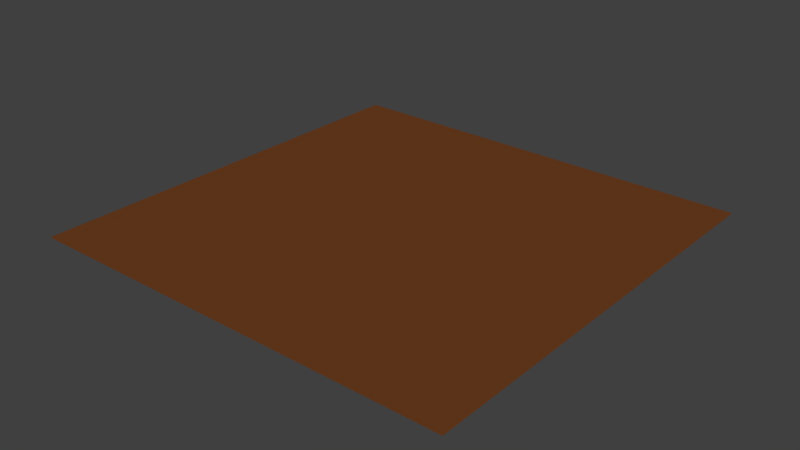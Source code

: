# Source: Herbe.blend  (saved by Blender 2.79.0; exported with 4.5.12 LTS)
import bpy
from mathutils import Matrix  # noqa: F401  (used for matrix-valued properties, if any)

bpy.ops.wm.read_factory_settings(use_empty=True)
scene = bpy.context.scene
scene.name = 'Scene'

# ---- collections
col_collection_1 = bpy.data.collections.new('Collection 1'); scene.collection.children.link(col_collection_1)

# ---- materials (node trees are filled in below, after node groups)
mat_terre = bpy.data.materials.new('Terre')
mat_terre.alpha_threshold = 0.0
mat_terre.use_transparent_shadow = False
mat_terre.diffuse_color = (0.1574, 0.05009, 0.01394, 1.0)
mat_terre.roughness = 0.5
mat_terre.specular_intensity = 0.0
mat_herbe = bpy.data.materials.new('Herbe')
mat_herbe.alpha_threshold = 0.0
mat_herbe.use_transparent_shadow = False
mat_herbe.diffuse_color = (0.2221, 0.8, 0.0, 1.0)
mat_herbe.roughness = 0.5

# ---- material node trees

# ---- world
world_world = bpy.data.worlds.new('World'); scene.world = world_world
world_world.color = (0.05088, 0.05088, 0.05088)
world_world.use_sun_shadow = False
world_world.sun_shadow_jitter_overblur = 0.0
world_world.cycles.sampling_method = 'MANUAL'

# ---- meshes
me_plane = bpy.data.meshes.new('Plane')
me_plane.from_pydata([(-1.0, -1.0, 0.02018), (1.0, -1.0, 0.02018), (-1.0, 1.0, 0.0), (1.0, 1.0, 0.0)], [], [(0, 1, 3, 2)])
me_plane.polygons.foreach_set('use_smooth', [True] * 1)
me_plane.materials.append(mat_terre)
me_plane.materials.append(mat_herbe)
me_plane.materials.append(mat_terre)
me_plane.use_remesh_preserve_volume = False
me_plane.use_remesh_preserve_attributes = False
me_plane.use_mirror_vertex_groups = False
me_plane.update()

# ---- objects
ob_plane = bpy.data.objects.new('Plane', me_plane)

# ---- transforms, parenting, visibility, modifiers, constraints
ob_plane.location = (0.0, 0.0, -0.004854)
ob_plane.lineart.crease_threshold = 0.0
_m = ob_plane.modifiers.new('ParticleSystem 1', 'PARTICLE_SYSTEM')
_m = ob_plane.modifiers.new('ParticleSystem 2', 'PARTICLE_SYSTEM')
_m.show_render = False

# ---- collection membership
col_collection_1.objects.link(ob_plane)

# ---- scene / render settings (as saved in the file)
scene.frame_start = 1; scene.frame_end = 250; scene.frame_set(1)
scene.render.engine = 'BLENDER_EEVEE_NEXT'
scene.render.resolution_percentage = 50
scene.render.dither_intensity = 0.0
scene.cycles.use_denoising = False
scene.cycles.samples = 128
scene.cycles.sampling_pattern = 'TABULATED_SOBOL'
scene.cycles.use_adaptive_sampling = False
scene.cycles.use_light_tree = False
scene.cycles.blur_glossy = 0.0
scene.cycles.sample_clamp_indirect = 0.0
scene.view_settings.view_transform = 'Standard'
bpy.context.view_layer.update()

# ---- added for rendering (the .blend has no active camera and no usable light): camera, sun
cam_auto = bpy.data.cameras.new('AutoCamera')
cam_auto.lens = 50.0
cam_auto.sensor_width = 36.0
cam_auto.clip_end = 1000.0
ob_auto_camera = bpy.data.objects.new('AutoCamera', cam_auto)
scene.collection.objects.link(ob_auto_camera)
ob_auto_camera.location = (2.61702, -3.14043, 2.09885)
ob_auto_camera.rotation_euler = (1.09748, -7.21219e-08, 0.694738)
scene.camera = ob_auto_camera
light_auto_sun = bpy.data.lights.new('AutoSun', 'SUN')
light_auto_sun.energy = 3.0
light_auto_sun.angle = 0.0523599
ob_auto_sun = bpy.data.objects.new('AutoSun', light_auto_sun)
scene.collection.objects.link(ob_auto_sun)
ob_auto_sun.rotation_euler = (0.872665, 0.174533, 0.523599)
bpy.context.view_layer.update()

